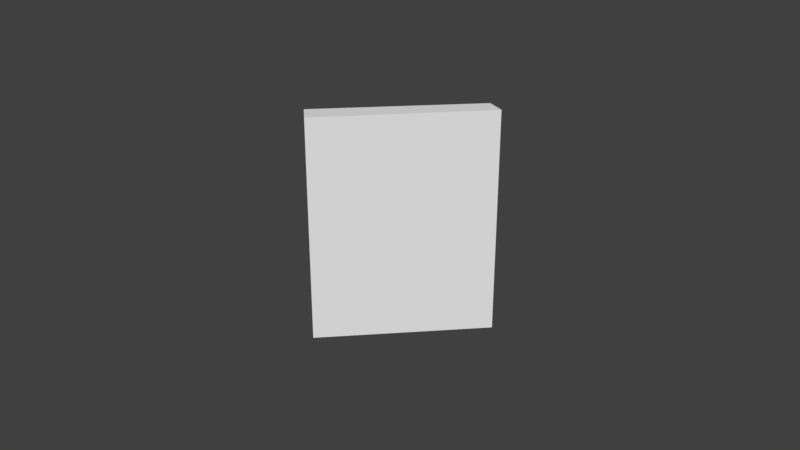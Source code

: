 # Source: room_deconstructed.blend  (saved by Blender 2.78.0; exported with 4.5.12 LTS)
import bpy
from mathutils import Matrix  # noqa: F401  (used for matrix-valued properties, if any)

bpy.ops.wm.read_factory_settings(use_empty=True)
scene = bpy.context.scene
scene.name = 'Scene'

# ---- collections
col_collection_1 = bpy.data.collections.new('Collection 1'); scene.collection.children.link(col_collection_1)
col_collection_1.hide_render = True
col_collection_1.hide_viewport = True
col_collection_2 = bpy.data.collections.new('Collection 2'); scene.collection.children.link(col_collection_2)
col_collection_2.hide_render = True
col_collection_2.hide_viewport = True
col_collection_3 = bpy.data.collections.new('Collection 3'); scene.collection.children.link(col_collection_3)

# ---- world
world_world = bpy.data.worlds.new('World'); scene.world = world_world
world_world.color = (0.05088, 0.05088, 0.05088)
world_world.use_sun_shadow = False
world_world.sun_shadow_jitter_overblur = 0.0
world_world.cycles.sampling_method = 'MANUAL'

# ---- meshes
me_cube_001 = bpy.data.meshes.new('Cube.001')
me_cube_001.from_pydata([(-10.93, -10.93, -1.0), (-10.93, -25.0, -1.0), (-25.0, -10.93, -1.0), (-10.93, -25.0, 1.0), (-10.93, -10.93, 1.0), (-25.0, -10.93, 1.0), (-10.93, 10.93, -1.0), (-25.0, 10.93, -1.0), (-10.93, 25.0, -1.0), (-10.93, 10.93, 1.0), (-10.93, 25.0, 1.0), (-25.0, 10.93, 1.0), (10.93, -10.93, -1.0), (25.0, -10.93, -1.0), (10.93, -25.0, -1.0), (10.93, -10.93, 1.0), (10.93, -25.0, 1.0), (25.0, -10.93, 1.0), (10.93, 10.93, -1.0), (10.93, 25.0, -1.0), (25.0, 10.93, -1.0), (10.93, 10.93, 1.0), (25.0, 10.93, 1.0), (10.93, 25.0, 1.0)], [], [(14, 16, 3, 1), (21, 9, 4, 15), (2, 5, 11, 7), (8, 10, 23, 19), (0, 1, 2), (3, 4, 5), (6, 7, 8), (9, 10, 11), (12, 13, 14), (15, 16, 17), (18, 19, 20), (21, 22, 23), (6, 0, 2, 7), (1, 3, 5, 2), (4, 9, 11, 5), (10, 8, 7, 11), (18, 6, 8, 19), (9, 21, 23, 10), (22, 20, 19, 23), (12, 18, 20, 13), (21, 15, 17, 22), (0, 12, 14, 1), (15, 4, 3, 16), (6, 18, 12, 0)])
_uv = me_cube_001.uv_layers.new(name='UVMap')
_uv.uv.foreach_set('vector', [0.5334, 0.1407, 0.7667, 0.1407, 0.7667, 0.3593, 0.5334, 0.3593, 0.3834, 0.6407, 0.3834, 0.8593, 0.1501, 0.8593, 0.1501, 0.6407, 1.0, 0.3593, 0.7667, 0.3593, 0.7667, 0.1407, 1.0, 0.1407, 0.7667, 0.7187, 0.5334, 0.7187, 0.5334, 0.5, 0.7667, 0.5, 0.3834, 0.3593, 0.5334, 0.3593, 0.3834, 0.5, 1.59e-08, 0.8593, 0.1501, 0.8593, 0.1501, 1.0, 0.1501, 0.3593, 0.1501, 0.5, 1.59e-08, 0.3593, 0.3834, 0.8593, 0.5334, 0.8593, 0.3834, 1.0, 0.3834, 0.1407, 0.3834, 0.0, 0.5334, 0.1407, 0.1501, 0.6407, 0.0, 0.6407, 0.1501, 0.5, 0.1501, 0.1407, 0.0, 0.1407, 0.1501, 1.49e-08, 0.3834, 0.6407, 0.3834, 0.5, 0.5334, 0.6407, 0.1501, 0.3593, 0.3834, 0.3593, 0.3834, 0.5, 0.1501, 0.5, 0.5334, 0.3593, 0.7667, 0.3593, 0.7667, 0.5, 0.5334, 0.5, 0.1501, 0.8593, 0.3834, 0.8593, 0.3834, 1.0, 0.1501, 1.0, 0.7667, 0.0, 1.0, 0.0, 1.0, 0.1407, 0.7667, 0.1407, 0.1501, 0.1407, 0.1501, 0.3593, 1.59e-08, 0.3593, 0.0, 0.1407, 0.3834, 0.8593, 0.3834, 0.6407, 0.5334, 0.6407, 0.5334, 0.8593, 0.7667, 0.578, 1.0, 0.578, 1.0, 0.7187, 0.7667, 0.7187, 0.3834, 0.1407, 0.1501, 0.1407, 0.1501, 1.49e-08, 0.3834, 0.0, 0.3834, 0.6407, 0.1501, 0.6407, 0.1501, 0.5, 0.3834, 0.5, 0.3834, 0.3593, 0.3834, 0.1407, 0.5334, 0.1407, 0.5334, 0.3593, 0.1501, 0.6407, 0.1501, 0.8593, 1.59e-08, 0.8593, 0.0, 0.6407, 0.1501, 0.3593, 0.1501, 0.1407, 0.3834, 0.1407, 0.3834, 0.3593])
me_cube_001.use_remesh_preserve_volume = False
me_cube_001.use_remesh_preserve_attributes = False
me_cube_001.use_mirror_vertex_groups = False
me_cube_001.update()
me_cube_002 = bpy.data.meshes.new('Cube.002')
me_cube_002.from_pydata([(-1.2, -10.51, -13.5), (-1.2, -10.51, -11.5), (-1.2, 11.36, -13.5), (-1.2, 11.36, -11.5), (0.8485, -11.36, -13.5), (0.8485, -11.36, -11.5), (1.2, 11.36, -11.5), (1.2, 11.36, -13.5), (-1.2, -10.51, 13.5), (0.8485, -11.36, 13.5), (-1.2, 11.36, 13.5), (1.2, 11.36, 13.5)], [], [(2, 3, 6, 7), (0, 1, 5, 4), (7, 6, 5, 4), (6, 3, 10, 11), (0, 2, 7, 4), (5, 1, 8, 9), (10, 8, 9, 11), (5, 6, 11, 9), (3, 1, 8, 10), (3, 2, 0, 1)])
_uv = me_cube_002.uv_layers.new(name='UVMap')
_uv.uv.foreach_set('vector', [1.0, 0.578, 0.7667, 0.578, 0.7667, 0.578, 1.0, 0.578, 1.0, 0.3593, 0.7667, 0.3593, 0.7667, 0.3593, 1.0, 0.3593, 1.0, 0.578, 0.7667, 0.578, 0.7667, 0.3593, 1.0, 0.3593, 0.7667, 0.578, 0.7667, 0.578, 0.7667, 0.578, 0.7667, 0.578, 0.3834, 0.0, 0.1501, 1.49e-08, 0.1501, 1.49e-08, 0.3834, 0.0, 0.7667, 0.3593, 0.7667, 0.3593, 0.7667, 0.3593, 0.7667, 0.3593, 0.3834, 0.5, 0.1501, 0.5, 0.1501, 0.5, 0.3834, 0.5, 0.7667, 0.3593, 0.7667, 0.578, 0.7667, 0.578, 0.7667, 0.3593, 0.3834, 0.5, 0.1501, 0.5, 0.1501, 0.5, 0.3834, 0.5, 0.3834, 0.5, 0.1501, 1.49e-08, 1.0, 0.3593, 0.1501, 0.5])
me_cube_002.use_remesh_preserve_volume = False
me_cube_002.use_remesh_preserve_attributes = False
me_cube_002.use_mirror_vertex_groups = False
me_cube_002.update()
me_cube_003 = bpy.data.meshes.new('Cube.003')
me_cube_003.from_pydata([(6.009, 7.881, -13.5), (-8.057, -6.184, -13.5), (-8.057, -6.184, -11.5), (6.009, 7.881, -11.5), (8.057, 7.033, -13.5), (-6.36, -7.881, -13.5), (-6.36, -7.881, -11.5), (8.057, 7.033, -11.5), (-8.057, -6.184, 13.5), (6.009, 7.881, 13.5), (-6.36, -7.881, 13.5), (8.057, 7.033, 13.5)], [], [(1, 0, 4, 5), (6, 5, 4, 7), (6, 7, 11, 10), (2, 1, 5, 6), (9, 8, 10, 11), (3, 2, 8, 9), (2, 6, 10, 8), (9, 11, 7, 3), (7, 4, 0, 3), (0, 1, 2, 3)])
_uv = me_cube_003.uv_layers.new(name='UVMap')
_uv.uv.foreach_set('vector', [0.5334, 0.1407, 0.3834, 0.0, 0.3834, 0.0, 0.5334, 0.1407, 0.7667, 0.1407, 0.5334, 0.1407, 0.5334, 0.0, 0.7667, 0.0, 0.7667, 0.1407, 0.7667, 0.0, 0.7667, 0.0, 0.7667, 0.1407, 0.7667, 0.1407, 0.5334, 0.1407, 0.5334, 0.1407, 0.7667, 0.1407, 0.1501, 0.5, 0.0, 0.6407, 0.0, 0.6407, 0.1501, 0.5, 0.1501, 0.5, 0.0, 0.6407, 0.0, 0.6407, 0.1501, 0.5, 0.7667, 0.1407, 0.7667, 0.1407, 0.7667, 0.1407, 0.7667, 0.1407, 0.1501, 0.5, 0.7667, 0.0, 0.7667, 0.0, 0.1501, 0.5, 0.7667, 0.0, 0.3834, 0.0, 0.3834, 0.0, 0.1501, 0.5, 0.3834, 0.0, 0.5334, 0.1407, 0.0, 0.6407, 0.1501, 0.5])
me_cube_003.use_remesh_preserve_volume = False
me_cube_003.use_remesh_preserve_attributes = False
me_cube_003.use_mirror_vertex_groups = False
me_cube_003.update()

# ---- objects
ob_cube = bpy.data.objects.new('Cube', me_cube_001)
ob_cube_001 = bpy.data.objects.new('Cube.001', me_cube_002)
ob_cube_002 = bpy.data.objects.new('Cube.002', me_cube_003)

# ---- transforms, parenting, visibility, modifiers, constraints
ob_cube.location = (0.0, 0.0, 0.0)
ob_cube.lineart.crease_threshold = 0.0
ob_cube_001.location = (0.0, 0.0, 0.0)
ob_cube_001.lineart.crease_threshold = 0.0
ob_cube_002.location = (0.0, 0.0, 0.0)
ob_cube_002.lineart.crease_threshold = 0.0

# ---- collection membership
col_collection_1.objects.link(ob_cube)
col_collection_2.objects.link(ob_cube_001)
col_collection_3.objects.link(ob_cube_002)

# ---- scene / render settings (as saved in the file)
scene.frame_start = 1; scene.frame_end = 250; scene.frame_set(1)
scene.render.engine = 'BLENDER_EEVEE_NEXT'
scene.render.resolution_percentage = 50
scene.render.dither_intensity = 0.0
scene.cycles.use_denoising = False
scene.cycles.samples = 128
scene.cycles.sampling_pattern = 'TABULATED_SOBOL'
scene.cycles.light_sampling_threshold = 0.0
scene.cycles.use_adaptive_sampling = False
scene.cycles.use_light_tree = False
scene.cycles.blur_glossy = 0.0
scene.cycles.sample_clamp_indirect = 0.0
scene.view_settings.view_transform = 'Standard'
bpy.context.view_layer.update()

# ---- added for rendering (the .blend has no active camera and no usable light): camera, sun
cam_auto = bpy.data.cameras.new('AutoCamera')
cam_auto.lens = 50.0
cam_auto.sensor_width = 36.0
cam_auto.clip_end = 1229.03
ob_auto_camera = bpy.data.objects.new('AutoCamera', cam_auto)
scene.collection.objects.link(ob_auto_camera)
ob_auto_camera.location = (70.0304, -84.0365, 56.0243)
ob_auto_camera.rotation_euler = (1.09748, -7.21219e-08, 0.694738)
scene.camera = ob_auto_camera
light_auto_sun = bpy.data.lights.new('AutoSun', 'SUN')
light_auto_sun.energy = 3.0
light_auto_sun.angle = 0.0523599
ob_auto_sun = bpy.data.objects.new('AutoSun', light_auto_sun)
scene.collection.objects.link(ob_auto_sun)
ob_auto_sun.rotation_euler = (0.872665, 0.174533, 0.523599)
bpy.context.view_layer.update()
